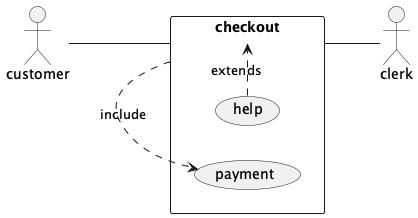

The diagram above was rendered by PlantUML. Its source (embedded in the PNG):
@startuml use-case
' Use Case Example
left to right direction
skinparam packageStyle rectangle
actor customer
actor clerk
rectangle checkout {
  customer -- (checkout)
  (checkout) .> (payment) : include
  (help) .> (checkout) : extends
  (checkout) -- clerk
}
@enduml